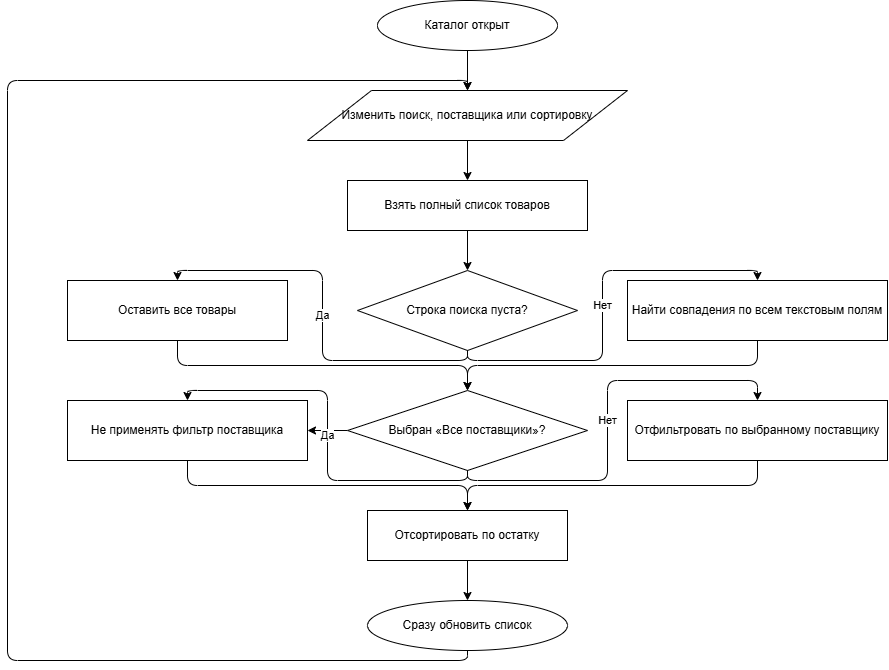

The diagram above was exported from draw.io. Its source (the exported page's mxGraphModel, read from the mxfile embedded in the PNG):
<mxGraphModel dx="1414" dy="785" grid="1" gridSize="10" guides="1" tooltips="1" connect="1" arrows="1" fold="1" page="1" pageScale="1" pageWidth="827" pageHeight="1169" math="0" shadow="0">
  <root>
    <mxCell id="0" />
    <mxCell id="1" parent="0" />
    <mxCell id="u_EQx-lqKl6pw0wX2CAk-1" parent="1" style="ellipse;whiteSpace=wrap;html=1;fillColor=#ffffff;strokeColor=#000000;" value="Каталог открыт" vertex="1">
      <mxGeometry height="50" width="180" x="410" y="50" as="geometry" />
    </mxCell>
    <mxCell id="u_EQx-lqKl6pw0wX2CAk-2" parent="1" style="shape=parallelogram;perimeter=parallelogramPerimeter;whiteSpace=wrap;html=1;fillColor=#ffffff;strokeColor=#000000;" value="Изменить поиск, поставщика или сортировку" vertex="1">
      <mxGeometry height="50" width="320" x="340" y="140" as="geometry" />
    </mxCell>
    <mxCell id="u_EQx-lqKl6pw0wX2CAk-3" parent="1" style="rounded=0;whiteSpace=wrap;html=1;fillColor=#ffffff;strokeColor=#000000;" value="Взять полный список товаров" vertex="1">
      <mxGeometry height="50" width="240" x="380" y="230" as="geometry" />
    </mxCell>
    <mxCell id="u_EQx-lqKl6pw0wX2CAk-4" parent="1" style="rhombus;whiteSpace=wrap;html=1;fillColor=#ffffff;strokeColor=#000000;" value="Строка поиска пуста?" vertex="1">
      <mxGeometry height="80" width="220" x="390" y="320" as="geometry" />
    </mxCell>
    <mxCell id="u_EQx-lqKl6pw0wX2CAk-5" parent="1" style="rounded=0;whiteSpace=wrap;html=1;fillColor=#ffffff;strokeColor=#000000;" value="Оставить все товары" vertex="1">
      <mxGeometry height="60" width="220" x="100" y="330" as="geometry" />
    </mxCell>
    <mxCell id="u_EQx-lqKl6pw0wX2CAk-6" parent="1" style="rounded=0;whiteSpace=wrap;html=1;fillColor=#ffffff;strokeColor=#000000;" value="Найти совпадения по всем текстовым полям" vertex="1">
      <mxGeometry height="60" width="260" x="660" y="330" as="geometry" />
    </mxCell>
    <mxCell id="u_EQx-lqKl6pw0wX2CAk-25" edge="1" parent="1" source="u_EQx-lqKl6pw0wX2CAk-7" style="edgeStyle=orthogonalEdgeStyle;rounded=0;orthogonalLoop=1;jettySize=auto;html=1;" target="u_EQx-lqKl6pw0wX2CAk-8" value="">
      <mxGeometry relative="1" as="geometry" />
    </mxCell>
    <mxCell id="u_EQx-lqKl6pw0wX2CAk-7" parent="1" style="rhombus;whiteSpace=wrap;html=1;fillColor=#ffffff;strokeColor=#000000;" value="Выбран «Все поставщики»?" vertex="1">
      <mxGeometry height="80" width="240" x="380" y="440" as="geometry" />
    </mxCell>
    <mxCell id="u_EQx-lqKl6pw0wX2CAk-8" parent="1" style="rounded=0;whiteSpace=wrap;html=1;fillColor=#ffffff;strokeColor=#000000;" value="Не применять фильтр поставщика" vertex="1">
      <mxGeometry height="60" width="240" x="100" y="450" as="geometry" />
    </mxCell>
    <mxCell id="u_EQx-lqKl6pw0wX2CAk-9" parent="1" style="rounded=0;whiteSpace=wrap;html=1;fillColor=#ffffff;strokeColor=#000000;" value="Отфильтровать по выбранному поставщику" vertex="1">
      <mxGeometry height="60" width="260" x="660" y="450" as="geometry" />
    </mxCell>
    <mxCell id="u_EQx-lqKl6pw0wX2CAk-10" parent="1" style="rounded=0;whiteSpace=wrap;html=1;fillColor=#ffffff;strokeColor=#000000;" value="Отсортировать по остатку" vertex="1">
      <mxGeometry height="50" width="200" x="400" y="560" as="geometry" />
    </mxCell>
    <mxCell id="u_EQx-lqKl6pw0wX2CAk-11" parent="1" style="ellipse;whiteSpace=wrap;html=1;fillColor=#ffffff;strokeColor=#000000;" value="Сразу обновить список" vertex="1">
      <mxGeometry height="50" width="200" x="400" y="650" as="geometry" />
    </mxCell>
    <mxCell id="u_EQx-lqKl6pw0wX2CAk-12" edge="1" parent="1" source="u_EQx-lqKl6pw0wX2CAk-1" style="edgeStyle=orthogonalEdgeStyle;html=1;exitX=0.5;exitY=1;exitDx=0;exitDy=0;entryX=0.5;entryY=0;entryDx=0;entryDy=0;" target="u_EQx-lqKl6pw0wX2CAk-2">
      <mxGeometry relative="1" as="geometry" />
    </mxCell>
    <mxCell id="u_EQx-lqKl6pw0wX2CAk-13" edge="1" parent="1" source="u_EQx-lqKl6pw0wX2CAk-2" style="edgeStyle=orthogonalEdgeStyle;html=1;exitX=0.5;exitY=1;exitDx=0;exitDy=0;entryX=0.5;entryY=0;entryDx=0;entryDy=0;" target="u_EQx-lqKl6pw0wX2CAk-3">
      <mxGeometry relative="1" as="geometry" />
    </mxCell>
    <mxCell id="u_EQx-lqKl6pw0wX2CAk-14" edge="1" parent="1" source="u_EQx-lqKl6pw0wX2CAk-3" style="edgeStyle=orthogonalEdgeStyle;html=1;exitX=0.5;exitY=1;exitDx=0;exitDy=0;entryX=0.5;entryY=0;entryDx=0;entryDy=0;" target="u_EQx-lqKl6pw0wX2CAk-4">
      <mxGeometry relative="1" as="geometry" />
    </mxCell>
    <mxCell id="u_EQx-lqKl6pw0wX2CAk-15" edge="1" parent="1" source="u_EQx-lqKl6pw0wX2CAk-4" style="edgeStyle=orthogonalEdgeStyle;html=1;exitX=0.5;exitY=1;exitDx=0;exitDy=0;entryX=0.5;entryY=0;entryDx=0;entryDy=0;" target="u_EQx-lqKl6pw0wX2CAk-5" value="Да">
      <mxGeometry relative="1" as="geometry" />
    </mxCell>
    <mxCell id="u_EQx-lqKl6pw0wX2CAk-16" edge="1" parent="1" source="u_EQx-lqKl6pw0wX2CAk-4" style="edgeStyle=orthogonalEdgeStyle;html=1;exitX=0.5;exitY=1;exitDx=0;exitDy=0;entryX=0.5;entryY=0;entryDx=0;entryDy=0;" target="u_EQx-lqKl6pw0wX2CAk-6" value="Нет">
      <mxGeometry relative="1" as="geometry">
        <Array as="points">
          <mxPoint x="500" y="410" />
          <mxPoint x="635" y="410" />
          <mxPoint x="635" y="320" />
          <mxPoint x="790" y="320" />
        </Array>
      </mxGeometry>
    </mxCell>
    <mxCell id="u_EQx-lqKl6pw0wX2CAk-17" edge="1" parent="1" source="u_EQx-lqKl6pw0wX2CAk-5" style="edgeStyle=orthogonalEdgeStyle;html=1;exitX=0.5;exitY=1;exitDx=0;exitDy=0;entryX=0.5;entryY=0;entryDx=0;entryDy=0;" target="u_EQx-lqKl6pw0wX2CAk-7">
      <mxGeometry relative="1" as="geometry" />
    </mxCell>
    <mxCell id="u_EQx-lqKl6pw0wX2CAk-18" edge="1" parent="1" source="u_EQx-lqKl6pw0wX2CAk-6" style="edgeStyle=orthogonalEdgeStyle;html=1;exitX=0.5;exitY=1;exitDx=0;exitDy=0;entryX=0.5;entryY=0;entryDx=0;entryDy=0;" target="u_EQx-lqKl6pw0wX2CAk-7">
      <mxGeometry relative="1" as="geometry" />
    </mxCell>
    <mxCell id="u_EQx-lqKl6pw0wX2CAk-19" edge="1" parent="1" source="u_EQx-lqKl6pw0wX2CAk-7" style="edgeStyle=orthogonalEdgeStyle;html=1;exitX=0.5;exitY=1;exitDx=0;exitDy=0;entryX=0.5;entryY=0;entryDx=0;entryDy=0;" target="u_EQx-lqKl6pw0wX2CAk-8" value="Да">
      <mxGeometry relative="1" as="geometry" />
    </mxCell>
    <mxCell id="u_EQx-lqKl6pw0wX2CAk-20" edge="1" parent="1" source="u_EQx-lqKl6pw0wX2CAk-7" style="edgeStyle=orthogonalEdgeStyle;html=1;exitX=0.5;exitY=1;exitDx=0;exitDy=0;entryX=0.5;entryY=0;entryDx=0;entryDy=0;" target="u_EQx-lqKl6pw0wX2CAk-9" value="Нет">
      <mxGeometry relative="1" as="geometry" />
    </mxCell>
    <mxCell id="u_EQx-lqKl6pw0wX2CAk-21" edge="1" parent="1" source="u_EQx-lqKl6pw0wX2CAk-8" style="edgeStyle=orthogonalEdgeStyle;html=1;exitX=0.5;exitY=1;exitDx=0;exitDy=0;entryX=0.5;entryY=0;entryDx=0;entryDy=0;" target="u_EQx-lqKl6pw0wX2CAk-10">
      <mxGeometry relative="1" as="geometry" />
    </mxCell>
    <mxCell id="u_EQx-lqKl6pw0wX2CAk-22" edge="1" parent="1" source="u_EQx-lqKl6pw0wX2CAk-9" style="edgeStyle=orthogonalEdgeStyle;html=1;exitX=0.5;exitY=1;exitDx=0;exitDy=0;entryX=0.5;entryY=0;entryDx=0;entryDy=0;" target="u_EQx-lqKl6pw0wX2CAk-10">
      <mxGeometry relative="1" as="geometry" />
    </mxCell>
    <mxCell id="u_EQx-lqKl6pw0wX2CAk-23" edge="1" parent="1" source="u_EQx-lqKl6pw0wX2CAk-10" style="edgeStyle=orthogonalEdgeStyle;html=1;exitX=0.5;exitY=1;exitDx=0;exitDy=0;entryX=0.5;entryY=0;entryDx=0;entryDy=0;" target="u_EQx-lqKl6pw0wX2CAk-11">
      <mxGeometry relative="1" as="geometry" />
    </mxCell>
    <mxCell id="u_EQx-lqKl6pw0wX2CAk-24" edge="1" parent="1" source="u_EQx-lqKl6pw0wX2CAk-11" style="edgeStyle=orthogonalEdgeStyle;html=1;exitX=0.5;exitY=1;exitDx=0;exitDy=0;entryX=0.5;entryY=0;entryDx=0;entryDy=0;" target="u_EQx-lqKl6pw0wX2CAk-2">
      <mxGeometry relative="1" as="geometry">
        <Array as="points">
          <mxPoint x="500" y="710" />
          <mxPoint x="40" y="710" />
          <mxPoint x="40" y="130" />
          <mxPoint x="500" y="130" />
        </Array>
      </mxGeometry>
    </mxCell>
  </root>
</mxGraphModel>